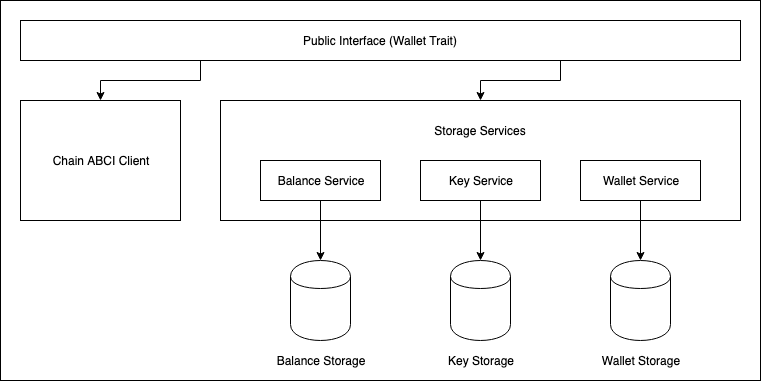

The diagram above was exported from draw.io. Its source (the exported page's mxGraphModel, read from the mxfile embedded in the PNG):
<mxGraphModel dx="918" dy="599" grid="1" gridSize="10" guides="1" tooltips="1" connect="1" arrows="1" fold="1" page="1" pageScale="1" pageWidth="827" pageHeight="1169" math="0" shadow="0">
  <root>
    <mxCell id="0" />
    <mxCell id="1" parent="0" />
    <mxCell id="DYyasTMyyQ3f1JoIpCaa-21" value="" style="rounded=0;whiteSpace=wrap;html=1;" vertex="1" parent="1">
      <mxGeometry x="20" y="20" width="760" height="380" as="geometry" />
    </mxCell>
    <mxCell id="DYyasTMyyQ3f1JoIpCaa-9" style="edgeStyle=orthogonalEdgeStyle;rounded=0;orthogonalLoop=1;jettySize=auto;html=1;exitX=0.25;exitY=1;exitDx=0;exitDy=0;entryX=0.5;entryY=0;entryDx=0;entryDy=0;" edge="1" parent="1" source="DYyasTMyyQ3f1JoIpCaa-1" target="DYyasTMyyQ3f1JoIpCaa-3">
      <mxGeometry relative="1" as="geometry" />
    </mxCell>
    <mxCell id="DYyasTMyyQ3f1JoIpCaa-11" style="edgeStyle=orthogonalEdgeStyle;rounded=0;orthogonalLoop=1;jettySize=auto;html=1;exitX=0.75;exitY=1;exitDx=0;exitDy=0;entryX=0.5;entryY=0;entryDx=0;entryDy=0;" edge="1" parent="1" source="DYyasTMyyQ3f1JoIpCaa-1" target="DYyasTMyyQ3f1JoIpCaa-4">
      <mxGeometry relative="1" as="geometry" />
    </mxCell>
    <mxCell id="DYyasTMyyQ3f1JoIpCaa-1" value="Public Interface (Wallet Trait)" style="rounded=0;whiteSpace=wrap;html=1;" vertex="1" parent="1">
      <mxGeometry x="40" y="40" width="720" height="40" as="geometry" />
    </mxCell>
    <mxCell id="DYyasTMyyQ3f1JoIpCaa-3" value="Chain ABCI Client" style="rounded=0;whiteSpace=wrap;html=1;" vertex="1" parent="1">
      <mxGeometry x="40" y="120" width="160" height="120" as="geometry" />
    </mxCell>
    <mxCell id="DYyasTMyyQ3f1JoIpCaa-4" value="" style="rounded=0;whiteSpace=wrap;html=1;" vertex="1" parent="1">
      <mxGeometry x="240" y="120" width="520" height="120" as="geometry" />
    </mxCell>
    <mxCell id="DYyasTMyyQ3f1JoIpCaa-13" style="edgeStyle=orthogonalEdgeStyle;rounded=0;orthogonalLoop=1;jettySize=auto;html=1;exitX=0.5;exitY=1;exitDx=0;exitDy=0;entryX=0.5;entryY=0;entryDx=0;entryDy=0;" edge="1" parent="1" source="DYyasTMyyQ3f1JoIpCaa-5" target="DYyasTMyyQ3f1JoIpCaa-12">
      <mxGeometry relative="1" as="geometry" />
    </mxCell>
    <mxCell id="DYyasTMyyQ3f1JoIpCaa-5" value="Balance Service" style="rounded=0;whiteSpace=wrap;html=1;" vertex="1" parent="1">
      <mxGeometry x="280" y="180" width="120" height="40" as="geometry" />
    </mxCell>
    <mxCell id="DYyasTMyyQ3f1JoIpCaa-16" style="edgeStyle=orthogonalEdgeStyle;rounded=0;orthogonalLoop=1;jettySize=auto;html=1;exitX=0.5;exitY=1;exitDx=0;exitDy=0;entryX=0.5;entryY=0;entryDx=0;entryDy=0;" edge="1" parent="1" source="DYyasTMyyQ3f1JoIpCaa-6" target="DYyasTMyyQ3f1JoIpCaa-14">
      <mxGeometry relative="1" as="geometry" />
    </mxCell>
    <mxCell id="DYyasTMyyQ3f1JoIpCaa-6" value="Key Service" style="rounded=0;whiteSpace=wrap;html=1;" vertex="1" parent="1">
      <mxGeometry x="440" y="180" width="120" height="40" as="geometry" />
    </mxCell>
    <mxCell id="DYyasTMyyQ3f1JoIpCaa-17" style="edgeStyle=orthogonalEdgeStyle;rounded=0;orthogonalLoop=1;jettySize=auto;html=1;exitX=0.5;exitY=1;exitDx=0;exitDy=0;" edge="1" parent="1" source="DYyasTMyyQ3f1JoIpCaa-7" target="DYyasTMyyQ3f1JoIpCaa-15">
      <mxGeometry relative="1" as="geometry" />
    </mxCell>
    <mxCell id="DYyasTMyyQ3f1JoIpCaa-7" value="Wallet Service" style="rounded=0;whiteSpace=wrap;html=1;" vertex="1" parent="1">
      <mxGeometry x="600" y="180" width="120" height="40" as="geometry" />
    </mxCell>
    <mxCell id="DYyasTMyyQ3f1JoIpCaa-8" value="Storage Services" style="text;html=1;strokeColor=none;fillColor=none;align=center;verticalAlign=middle;whiteSpace=wrap;rounded=0;" vertex="1" parent="1">
      <mxGeometry x="435" y="140" width="130" height="20" as="geometry" />
    </mxCell>
    <mxCell id="DYyasTMyyQ3f1JoIpCaa-12" value="" style="shape=cylinder;whiteSpace=wrap;html=1;boundedLbl=1;backgroundOutline=1;" vertex="1" parent="1">
      <mxGeometry x="310" y="280" width="60" height="80" as="geometry" />
    </mxCell>
    <mxCell id="DYyasTMyyQ3f1JoIpCaa-14" value="" style="shape=cylinder;whiteSpace=wrap;html=1;boundedLbl=1;backgroundOutline=1;" vertex="1" parent="1">
      <mxGeometry x="470" y="280" width="60" height="80" as="geometry" />
    </mxCell>
    <mxCell id="DYyasTMyyQ3f1JoIpCaa-15" value="" style="shape=cylinder;whiteSpace=wrap;html=1;boundedLbl=1;backgroundOutline=1;" vertex="1" parent="1">
      <mxGeometry x="630" y="280" width="60" height="80" as="geometry" />
    </mxCell>
    <mxCell id="DYyasTMyyQ3f1JoIpCaa-18" value="Balance Storage" style="text;html=1;strokeColor=none;fillColor=none;align=center;verticalAlign=middle;whiteSpace=wrap;rounded=0;" vertex="1" parent="1">
      <mxGeometry x="280" y="370" width="120" height="20" as="geometry" />
    </mxCell>
    <mxCell id="DYyasTMyyQ3f1JoIpCaa-19" value="Key Storage" style="text;html=1;strokeColor=none;fillColor=none;align=center;verticalAlign=middle;whiteSpace=wrap;rounded=0;" vertex="1" parent="1">
      <mxGeometry x="440" y="370" width="120" height="20" as="geometry" />
    </mxCell>
    <mxCell id="DYyasTMyyQ3f1JoIpCaa-20" value="Wallet Storage" style="text;html=1;strokeColor=none;fillColor=none;align=center;verticalAlign=middle;whiteSpace=wrap;rounded=0;" vertex="1" parent="1">
      <mxGeometry x="600" y="370" width="120" height="20" as="geometry" />
    </mxCell>
  </root>
</mxGraphModel>